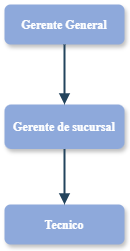

The diagram above was exported from draw.io. Its source (the exported page's mxGraphModel, read from the mxfile embedded in the PNG):
<mxGraphModel dx="697" dy="383" grid="1" gridSize="10" guides="1" tooltips="1" connect="1" arrows="1" fold="1" page="1" pageScale="1.5" pageWidth="1169" pageHeight="827" background="none" math="0" shadow="0">
  <root>
    <mxCell id="0" />
    <mxCell id="1" parent="0" />
    <mxCell id="2" value="Gerente General" style="rounded=1;fillColor=#8ea9db;strokeColor=none;shadow=1;gradientColor=none;fontStyle=1;fontColor=#FFFFFF;fontSize=12;fontFamily=Times New Roman;" parent="1" vertex="1">
      <mxGeometry x="720" y="200" width="120" height="40" as="geometry" />
    </mxCell>
    <mxCell id="3" value="Gerente de sucursal" style="rounded=1;fillColor=#8ea9db;strokeColor=none;shadow=1;gradientColor=none;fontStyle=1;fontColor=#FFFFFF;fontSize=12;fontFamily=Times New Roman;" parent="1" vertex="1">
      <mxGeometry x="720" y="300" width="120" height="44.5" as="geometry" />
    </mxCell>
    <mxCell id="4" value="Tecnico" style="rounded=1;fillColor=#8ea9db;strokeColor=none;shadow=1;gradientColor=none;fontStyle=1;fontColor=#FFFFFF;fontSize=12;fontFamily=Times New Roman;" parent="1" vertex="1">
      <mxGeometry x="720" y="400" width="120" height="40" as="geometry" />
    </mxCell>
    <mxCell id="29" value="" style="edgeStyle=elbowEdgeStyle;elbow=vertical;strokeWidth=2;endArrow=block;endFill=1;fontStyle=1;strokeColor=#23445D;fontFamily=Times New Roman;fontSize=12;" parent="1" source="2" target="3" edge="1">
      <mxGeometry x="22" y="165.5" width="100" height="100" as="geometry">
        <mxPoint x="22" y="265.5" as="sourcePoint" />
        <mxPoint x="122" y="165.5" as="targetPoint" />
      </mxGeometry>
    </mxCell>
    <mxCell id="31" value="" style="edgeStyle=elbowEdgeStyle;elbow=vertical;strokeWidth=2;endArrow=block;endFill=1;fontStyle=1;strokeColor=#23445D;fontFamily=Times New Roman;fontSize=6;" parent="1" source="3" target="4" edge="1">
      <mxGeometry x="22" y="165.5" width="100" height="100" as="geometry">
        <mxPoint x="22" y="265.5" as="sourcePoint" />
        <mxPoint x="122" y="165.5" as="targetPoint" />
      </mxGeometry>
    </mxCell>
  </root>
</mxGraphModel>